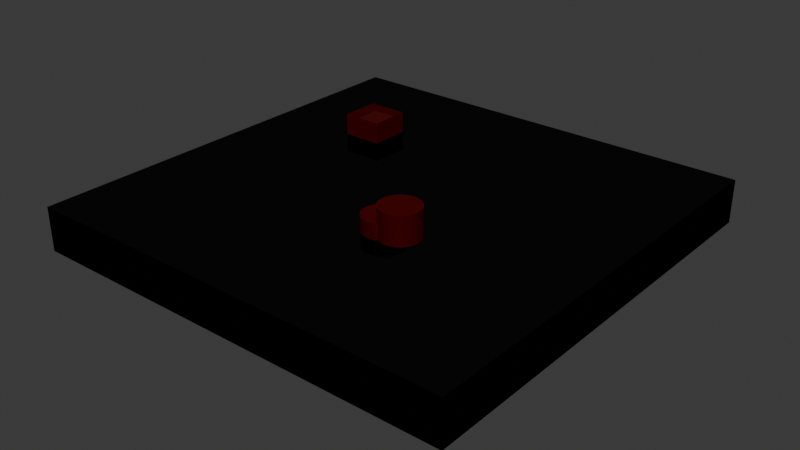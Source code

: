 # Source: map.blend  (saved by Blender 4.4.30; exported with 4.5.12 LTS)
import bpy
from mathutils import Matrix  # noqa: F401  (used for matrix-valued properties, if any)

bpy.ops.wm.read_factory_settings(use_empty=True)
scene = bpy.context.scene
scene.name = 'Scene'

# ---- collections
col_collection = bpy.data.collections.new('Collection'); scene.collection.children.link(col_collection)

# ---- materials (node trees are filled in below, after node groups)
mat_material_002 = bpy.data.materials.new('Material.002')
mat_material_003 = bpy.data.materials.new('Material.003')

# ---- material node trees
mat_material_002.use_nodes = True; mat_material_002.node_tree.nodes.clear()
_N = mat_material_002.node_tree.nodes; _L = mat_material_002.node_tree.links
n0 = _N.new('ShaderNodeBsdfPrincipled'); n0.name = 'Principled BSDF'; n0.location = (10, 300)
n0.inputs[0].default_value = (0.005511, 0.08503, 0.0005811, 1.0)
n0.inputs[2].default_value = 0.7818
n0.inputs[3].default_value = 1.0
n0.inputs[4].default_value = 0.95
n1 = _N.new('ShaderNodeOutputMaterial'); n1.name = 'Material Output'; n1.location = (300, 300)
_L.new(n0.outputs[0], n1.inputs[0])
n1.is_active_output = True
mat_material_003.use_nodes = True; mat_material_003.node_tree.nodes.clear()
_N = mat_material_003.node_tree.nodes; _L = mat_material_003.node_tree.links
n0 = _N.new('ShaderNodeBsdfPrincipled'); n0.name = 'Principled BSDF'; n0.location = (10, 300)
n0.inputs[0].default_value = (0.2273, 0.0, 0.0, 1.0)
n0.inputs[1].default_value = 0.7545
n0.inputs[2].default_value = 0.0
n0.inputs[3].default_value = 1.0
n1 = _N.new('ShaderNodeOutputMaterial'); n1.name = 'Material Output'; n1.location = (300, 300)
_L.new(n0.outputs[0], n1.inputs[0])
n1.is_active_output = True

# ---- world
world_world = bpy.data.worlds.new('World'); scene.world = world_world
world_world.use_nodes = True; world_world.node_tree.nodes.clear()
_N = world_world.node_tree.nodes; _L = world_world.node_tree.links
n0 = _N.new('ShaderNodeOutputWorld'); n0.name = 'World Output'; n0.location = (300, 300)
n1 = _N.new('ShaderNodeBackground'); n1.name = 'Background'; n1.location = (10, 300)
n1.inputs[0].default_value = (0.05088, 0.05088, 0.05088, 1.0)
_L.new(n1.outputs[0], n0.inputs[0])
n0.is_active_output = True
world_world.color = (0.05088, 0.05088, 0.05088)
world_world.sun_shadow_jitter_overblur = 0.0

# ---- meshes
me_plane = bpy.data.meshes.new('Plane')
me_plane.from_pydata([(-1.0, -1.0, 0.0), (1.0, -1.0, 0.0), (-1.0, 1.0, 0.0), (1.0, 1.0, 0.0), (-1.0, -1.0, 0.0), (1.0, -1.0, 0.0), (-1.0, 1.0, 0.0), (1.0, 1.0, 0.0), (-1.0, -1.0, 0.2), (1.0, -1.0, 0.2), (-1.0, 1.0, 0.2), (1.0, 1.0, 0.2), (-1.0, -1.0, 0.2), (1.0, -1.0, 0.2), (-1.0, 1.0, 0.2), (1.0, 1.0, 0.2), (-1.0, -1.0, 0.0), (1.0, -1.0, 0.0), (-1.0, 1.0, 0.0), (1.0, 1.0, 0.0), (-1.0, -1.0, 0.0), (1.0, -1.0, 0.0), (-1.0, 1.0, 0.0), (1.0, 1.0, 0.0), (-1.0, -1.0, 0.2), (1.0, -1.0, 0.2), (-1.0, 1.0, 0.2), (1.0, 1.0, 0.2), (-1.0, -1.0, 0.2), (1.0, -1.0, 0.2), (-1.0, 1.0, 0.2), (1.0, 1.0, 0.2), (0.0, 0.1, -0.004366), (0.0, 0.1, 0.1456), (0.01951, 0.09808, -0.004366), (0.01951, 0.09808, 0.1456), (0.03827, 0.09239, -0.004366), (0.03827, 0.09239, 0.1456), (0.05556, 0.08315, -0.004366), (0.05556, 0.08315, 0.1456), (0.07071, 0.07071, -0.004366), (0.07071, 0.07071, 0.1456), (0.08315, 0.05556, -0.004366), (0.08315, 0.05556, 0.1456), (0.09239, 0.03827, -0.004366), (0.09239, 0.03827, 0.1456), (0.09808, 0.01951, -0.004366), (0.09808, 0.01951, 0.1456), (0.1, 0.0, -0.004366), (0.1, 0.0, 0.1456), (0.09808, -0.01951, -0.004366), (0.09808, -0.01951, 0.1456), (0.09239, -0.03827, -0.004366), (0.09239, -0.03827, 0.1456), (0.08315, -0.05556, -0.004366), (0.08315, -0.05556, 0.1456), (0.07071, -0.07071, -0.004366), (0.07071, -0.07071, 0.1456), (0.05556, -0.08315, -0.004366), (0.05556, -0.08315, 0.1456), (0.03827, -0.09239, -0.004366), (0.03827, -0.09239, 0.1456), (0.01951, -0.09808, -0.004366), (0.01951, -0.09808, 0.1456), (0.0, -0.1, -0.004366), (0.0, -0.1, 0.1456), (-0.01951, -0.09808, -0.004366), (-0.01951, -0.09808, 0.1456), (-0.03827, -0.09239, -0.004366), (-0.03827, -0.09239, 0.1456), (-0.05556, -0.08315, -0.004366), (-0.05556, -0.08315, 0.1456), (-0.07071, -0.07071, -0.004366), (-0.07071, -0.07071, 0.1456), (-0.08315, -0.05556, -0.004366), (-0.08315, -0.05556, 0.1456), (-0.09239, -0.03827, -0.004366), (-0.09239, -0.03827, 0.1456), (-0.09808, -0.01951, -0.004366), (-0.09808, -0.01951, 0.1456), (-0.1, 0.0, -0.004366), (-0.1, 0.0, 0.1456), (-0.09808, 0.01951, -0.004366), (-0.09808, 0.01951, 0.1456), (-0.09239, 0.03827, -0.004366), (-0.09239, 0.03827, 0.1456), (-0.08315, 0.05556, -0.004366), (-0.08315, 0.05556, 0.1456), (-0.07071, 0.07071, -0.004366), (-0.07071, 0.07071, 0.1456), (-0.05556, 0.08315, -0.004366), (-0.05556, 0.08315, 0.1456), (-0.03827, 0.09239, -0.004366), (-0.03827, 0.09239, 0.1456), (-0.01951, 0.09808, -0.004366), (-0.01951, 0.09808, 0.1456), (-0.09105, 0.1, -0.0743), (-0.09105, 0.1, 0.0757), (-0.07154, 0.09808, -0.0743), (-0.07154, 0.09808, 0.0757), (-0.05278, 0.09239, -0.0743), (-0.05278, 0.09239, 0.0757), (-0.03549, 0.08315, -0.0743), (-0.03549, 0.08315, 0.0757), (-0.02034, 0.07071, -0.0743), (-0.02034, 0.07071, 0.0757), (-0.007902, 0.05556, -0.0743), (-0.007902, 0.05556, 0.0757), (0.001339, 0.03827, -0.0743), (0.001339, 0.03827, 0.0757), (0.00703, 0.01951, -0.0743), (0.00703, 0.01951, 0.0757), (0.008951, 0.0, -0.0743), (0.008951, 0.0, 0.0757), (0.00703, -0.01951, -0.0743), (0.00703, -0.01951, 0.0757), (0.001339, -0.03827, -0.0743), (0.001339, -0.03827, 0.0757), (-0.007902, -0.05556, -0.0743), (-0.007902, -0.05556, 0.0757), (-0.02034, -0.07071, -0.0743), (-0.02034, -0.07071, 0.0757), (-0.03549, -0.08315, -0.0743), (-0.03549, -0.08315, 0.0757), (-0.05278, -0.09239, -0.0743), (-0.05278, -0.09239, 0.0757), (-0.07154, -0.09808, -0.0743), (-0.07154, -0.09808, 0.0757), (-0.09105, -0.1, -0.0743), (-0.09105, -0.1, 0.0757), (-0.1106, -0.09808, -0.0743), (-0.1106, -0.09808, 0.0757), (-0.1293, -0.09239, -0.0743), (-0.1293, -0.09239, 0.0757), (-0.1466, -0.08315, -0.0743), (-0.1466, -0.08315, 0.0757), (-0.1618, -0.07071, -0.0743), (-0.1618, -0.07071, 0.0757), (-0.1742, -0.05556, -0.0743), (-0.1742, -0.05556, 0.0757), (-0.1834, -0.03827, -0.0743), (-0.1834, -0.03827, 0.0757), (-0.1891, -0.01951, -0.0743), (-0.1891, -0.01951, 0.0757), (-0.191, 0.0, -0.0743), (-0.191, 0.0, 0.0757), (-0.1891, 0.01951, -0.0743), (-0.1891, 0.01951, 0.0757), (-0.1834, 0.03827, -0.0743), (-0.1834, 0.03827, 0.0757), (-0.1742, 0.05556, -0.0743), (-0.1742, 0.05556, 0.0757), (-0.1618, 0.07071, -0.0743), (-0.1618, 0.07071, 0.0757), (-0.1466, 0.08315, -0.0743), (-0.1466, 0.08315, 0.0757), (-0.1293, 0.09239, -0.0743), (-0.1293, 0.09239, 0.0757), (-0.1106, 0.09808, -0.0743), (-0.1106, 0.09808, 0.0757), (-0.9211, 0.6884, -0.09378), (-0.9211, 0.6884, 0.1062), (-0.9211, 0.8884, -0.09378), (-0.9211, 0.8884, 0.1062), (-0.7211, 0.6884, -0.09378), (-0.7211, 0.6884, 0.1062), (-0.7211, 0.8884, -0.09378), (-0.7211, 0.8884, 0.1062)], [], [(0, 1, 3, 2), (4, 6, 7, 5), (2, 6, 4, 0), (3, 7, 6, 2), (0, 4, 5, 1), (1, 5, 7, 3), (2, 10, 11, 3), (7, 15, 11, 3), (0, 8, 10, 2), (7, 15, 14, 6), (6, 14, 12, 4), (1, 9, 13, 5), (1, 9, 8, 0), (0, 8, 12, 4), (4, 12, 13, 5), (3, 11, 9, 1), (6, 14, 10, 2), (5, 13, 15, 7), (16, 18, 19, 17), (20, 21, 23, 22), (18, 16, 20, 22), (19, 18, 22, 23), (16, 17, 21, 20), (17, 19, 23, 21), (18, 19, 27, 26), (23, 19, 27, 31), (16, 18, 26, 24), (23, 22, 30, 31), (22, 20, 28, 30), (17, 21, 29, 25), (17, 16, 24, 25), (16, 20, 28, 24), (20, 21, 29, 28), (19, 17, 25, 27), (22, 18, 26, 30), (21, 23, 31, 29), (8, 9, 25, 24), (12, 8, 24, 28), (13, 12, 28, 29), (9, 11, 27, 25), (10, 14, 30, 26), (15, 13, 29, 31), (11, 10, 26, 27), (11, 15, 31, 27), (10, 8, 24, 26), (14, 15, 31, 30), (12, 14, 30, 28), (13, 9, 25, 29), (32, 33, 35, 34), (34, 35, 37, 36), (36, 37, 39, 38), (38, 39, 41, 40), (40, 41, 43, 42), (42, 43, 45, 44), (44, 45, 47, 46), (46, 47, 49, 48), (48, 49, 51, 50), (50, 51, 53, 52), (52, 53, 55, 54), (54, 55, 57, 56), (56, 57, 59, 58), (58, 59, 61, 60), (60, 61, 63, 62), (62, 63, 65, 64), (64, 65, 67, 66), (66, 67, 69, 68), (68, 69, 71, 70), (70, 71, 73, 72), (72, 73, 75, 74), (74, 75, 77, 76), (76, 77, 79, 78), (78, 79, 81, 80), (80, 81, 83, 82), (82, 83, 85, 84), (84, 85, 87, 86), (86, 87, 89, 88), (88, 89, 91, 90), (90, 91, 93, 92), (35, 33, 95, 93, 91, 89, 87, 85, 83, 81, 79, 77, 75, 73, 71, 69, 67, 65, 63, 61, 59, 57, 55, 53, 51, 49, 47, 45, 43, 41, 39, 37), (92, 93, 95, 94), (94, 95, 33, 32), (32, 34, 36, 38, 40, 42, 44, 46, 48, 50, 52, 54, 56, 58, 60, 62, 64, 66, 68, 70, 72, 74, 76, 78, 80, 82, 84, 86, 88, 90, 92, 94), (96, 97, 99, 98), (98, 99, 101, 100), (100, 101, 103, 102), (102, 103, 105, 104), (104, 105, 107, 106), (106, 107, 109, 108), (108, 109, 111, 110), (110, 111, 113, 112), (112, 113, 115, 114), (114, 115, 117, 116), (116, 117, 119, 118), (118, 119, 121, 120), (120, 121, 123, 122), (122, 123, 125, 124), (124, 125, 127, 126), (126, 127, 129, 128), (128, 129, 131, 130), (130, 131, 133, 132), (132, 133, 135, 134), (134, 135, 137, 136), (136, 137, 139, 138), (138, 139, 141, 140), (140, 141, 143, 142), (142, 143, 145, 144), (144, 145, 147, 146), (146, 147, 149, 148), (148, 149, 151, 150), (150, 151, 153, 152), (152, 153, 155, 154), (154, 155, 157, 156), (99, 97, 159, 157, 155, 153, 151, 149, 147, 145, 143, 141, 139, 137, 135, 133, 131, 129, 127, 125, 123, 121, 119, 117, 115, 113, 111, 109, 107, 105, 103, 101), (156, 157, 159, 158), (158, 159, 97, 96), (96, 98, 100, 102, 104, 106, 108, 110, 112, 114, 116, 118, 120, 122, 124, 126, 128, 130, 132, 134, 136, 138, 140, 142, 144, 146, 148, 150, 152, 154, 156, 158), (160, 161, 163, 162), (162, 163, 167, 166), (166, 167, 165, 164), (164, 165, 161, 160), (162, 166, 164, 160), (167, 163, 161, 165)])
me_plane.polygons.foreach_set('material_index', [0, 0, 0, 0, 0, 0, 0, 0, 0, 0, 0, 0, 0, 0, 0, 0, 0, 0, 0, 0, 0, 0, 0, 0, 0, 0, 0, 0, 0, 0, 0, 0, 0, 0, 0, 0, 0, 0, 0, 0, 0, 0, 0, 0, 0, 0, 0, 0, 1, 1, 1, 1, 1, 1, 1, 1, 1, 1, 1, 1, 1, 1, 1, 1, 1, 1, 1, 1, 1, 1, 1, 1, 1, 1, 1, 1, 1, 1, 1, 1, 1, 1, 1, 1, 1, 1, 1, 1, 1, 1, 1, 1, 1, 1, 1, 1, 1, 1, 1, 1, 1, 1, 1, 1, 1, 1, 1, 1, 1, 1, 1, 1, 1, 1, 1, 1, 1, 1, 1, 1, 1, 1])
_uv = me_plane.uv_layers.new(name='UVMap')
_uv.uv.foreach_set('vector', [0.009469, 0.0003746, 0.3615, 0.0003746, 0.3615, 0.3524, 0.009469, 0.3524, 0.7143, 0.3524, 0.3623, 0.3524, 0.3623, 0.0003746, 0.7143, 0.0003746, 0.0003746, 0.0003745, 0.0007623, 0.0003747, 0.0007623, 0.3881, 0.0003746, 0.3881, 0.001511, 0.0003745, 0.001899, 0.0003747, 0.001899, 0.3881, 0.001511, 0.3881, 0.003036, 0.3881, 0.002648, 0.3881, 0.002648, 0.0003745, 0.003036, 0.0003747, 0.004173, 0.3881, 0.003785, 0.3881, 0.003785, 0.0003745, 0.004173, 0.0003747, 0.9283, 0.3515, 0.8932, 0.3515, 0.8932, 0.0003746, 0.9283, 0.0003746, 0.2483, 0.706, 0.2343, 0.7421, 0.2343, 0.7421, 0.2482, 0.706, 0.9996, 0.7036, 0.9645, 0.7036, 0.9645, 0.3525, 0.9996, 0.3525, 0.7856, 0.3515, 0.7505, 0.3515, 0.7505, 0.0003746, 0.7856, 0.0003746, 0.7856, 0.7043, 0.7505, 0.7043, 0.7505, 0.3532, 0.7856, 0.3532, 0.2188, 0.706, 0.2049, 0.7421, 0.2048, 0.7421, 0.2188, 0.706, 0.857, 0.3515, 0.8218, 0.3515, 0.8218, 0.0003746, 0.857, 0.0003746, 0.2335, 0.706, 0.2196, 0.7421, 0.2196, 0.7421, 0.2335, 0.706, 0.9283, 0.7036, 0.8932, 0.7036, 0.8932, 0.3525, 0.9283, 0.3525, 0.857, 0.7036, 0.8218, 0.7036, 0.8218, 0.3525, 0.857, 0.3525, 0.263, 0.706, 0.2491, 0.7421, 0.249, 0.7421, 0.263, 0.706, 0.9996, 0.3515, 0.9645, 0.3515, 0.9645, 0.0003746, 0.9996, 0.0003746, 0.7143, 0.7052, 0.3623, 0.7052, 0.3623, 0.3532, 0.7143, 0.3532, 0.009469, 0.3532, 0.3615, 0.3532, 0.3615, 0.7052, 0.009469, 0.7052, 0.00531, 0.0003745, 0.00531, 0.3879, 0.004922, 0.3881, 0.004922, 0.0005983, 0.006446, 0.0003745, 0.006446, 0.3879, 0.006059, 0.3881, 0.006059, 0.0005983, 0.007195, 0.3881, 0.007195, 0.0005983, 0.007583, 0.0003745, 0.007583, 0.3879, 0.008332, 0.3881, 0.008332, 0.0005983, 0.008719, 0.0003745, 0.008719, 0.3879, 0.8577, 0.3517, 0.8577, 0.0005773, 0.8928, 0.0005773, 0.8928, 0.3517, 0.2483, 0.8305, 0.2482, 0.8305, 0.2413, 0.7863, 0.2413, 0.7863, 0.929, 0.7039, 0.929, 0.3527, 0.9642, 0.3527, 0.9642, 0.7039, 0.715, 0.3517, 0.715, 0.0005773, 0.7502, 0.0005773, 0.7502, 0.3517, 0.715, 0.7045, 0.715, 0.3534, 0.7502, 0.3534, 0.7502, 0.7045, 0.2188, 0.8305, 0.2188, 0.8305, 0.2118, 0.7863, 0.2118, 0.7863, 0.7864, 0.3517, 0.7864, 0.0005773, 0.8215, 0.0005773, 0.8215, 0.3517, 0.2335, 0.8305, 0.2335, 0.8305, 0.2265, 0.7863, 0.2266, 0.7863, 0.8577, 0.7039, 0.8577, 0.3527, 0.8928, 0.3527, 0.8928, 0.7039, 0.7864, 0.7039, 0.7864, 0.3527, 0.8215, 0.3527, 0.8215, 0.7039, 0.263, 0.8305, 0.263, 0.8305, 0.256, 0.7863, 0.256, 0.7863, 0.929, 0.3517, 0.929, 0.0005773, 0.9642, 0.0005773, 0.9642, 0.3517, 0.8218, 0.0003746, 0.8218, 0.3515, 0.8215, 0.3517, 0.8215, 0.0005773, 0.2196, 0.7421, 0.2196, 0.7421, 0.2266, 0.7863, 0.2265, 0.7863, 0.8932, 0.3525, 0.8932, 0.7036, 0.8928, 0.7039, 0.8928, 0.3527, 0.8218, 0.3525, 0.8218, 0.7036, 0.8215, 0.7039, 0.8215, 0.3527, 0.249, 0.7421, 0.2491, 0.7421, 0.256, 0.7863, 0.256, 0.7863, 0.9645, 0.0003746, 0.9645, 0.3515, 0.9642, 0.3517, 0.9642, 0.0005773, 0.8932, 0.0003746, 0.8932, 0.3515, 0.8928, 0.3517, 0.8928, 0.0005773, 0.2343, 0.7421, 0.2343, 0.7421, 0.2413, 0.7863, 0.2413, 0.7863, 0.9645, 0.3525, 0.9645, 0.7036, 0.9642, 0.7039, 0.9642, 0.3527, 0.7505, 0.0003746, 0.7505, 0.3515, 0.7502, 0.3517, 0.7502, 0.0005773, 0.7505, 0.3532, 0.7505, 0.7043, 0.7502, 0.7045, 0.7502, 0.3534, 0.2048, 0.7421, 0.2049, 0.7421, 0.2118, 0.7863, 0.2118, 0.7863, 0.009469, 0.706, 0.1064, 0.706, 0.1064, 0.712, 0.009469, 0.712, 0.009469, 0.712, 0.1064, 0.712, 0.1064, 0.7181, 0.009469, 0.7181, 0.009469, 0.7181, 0.1064, 0.7181, 0.1064, 0.7241, 0.009469, 0.7241, 0.009469, 0.7241, 0.1064, 0.7241, 0.1064, 0.7302, 0.009469, 0.7302, 0.009469, 0.7302, 0.1064, 0.7302, 0.1064, 0.7362, 0.009469, 0.7362, 0.009469, 0.7362, 0.1064, 0.7362, 0.1064, 0.7423, 0.009469, 0.7423, 0.009469, 0.7423, 0.1064, 0.7423, 0.1064, 0.7484, 0.009469, 0.7484, 0.009469, 0.7484, 0.1064, 0.7484, 0.1064, 0.7544, 0.009469, 0.7544, 0.009469, 0.7544, 0.1064, 0.7544, 0.1064, 0.7605, 0.009469, 0.7605, 0.009469, 0.7605, 0.1064, 0.7605, 0.1064, 0.7665, 0.009469, 0.7665, 0.009469, 0.7665, 0.1064, 0.7665, 0.1064, 0.7726, 0.009469, 0.7726, 0.009469, 0.7726, 0.1064, 0.7726, 0.1064, 0.7787, 0.009469, 0.7787, 0.009469, 0.7787, 0.1064, 0.7787, 0.1064, 0.7847, 0.009469, 0.7847, 0.009469, 0.7847, 0.1064, 0.7847, 0.1064, 0.7908, 0.009469, 0.7908, 0.009469, 0.7908, 0.1064, 0.7908, 0.1064, 0.7968, 0.009469, 0.7968, 0.009469, 0.7968, 0.1064, 0.7968, 0.1064, 0.8029, 0.009469, 0.8029, 0.009469, 0.8029, 0.1064, 0.8029, 0.1064, 0.8089, 0.009469, 0.8089, 0.009469, 0.8089, 0.1064, 0.8089, 0.1064, 0.815, 0.009469, 0.815, 0.009469, 0.815, 0.1064, 0.815, 0.1064, 0.8211, 0.009469, 0.8211, 0.009469, 0.8211, 0.1064, 0.8211, 0.1064, 0.8271, 0.009469, 0.8271, 0.009469, 0.8271, 0.1064, 0.8271, 0.1064, 0.8332, 0.009469, 0.8332, 0.009469, 0.8332, 0.1064, 0.8332, 0.1064, 0.8392, 0.009469, 0.8392, 0.009469, 0.8392, 0.1064, 0.8392, 0.1064, 0.8453, 0.009469, 0.8453, 0.009469, 0.8453, 0.1064, 0.8453, 0.1064, 0.8514, 0.009469, 0.8514, 0.009469, 0.8514, 0.1064, 0.8514, 0.1064, 0.8574, 0.009469, 0.8574, 0.009469, 0.8574, 0.1064, 0.8574, 0.1064, 0.8635, 0.009469, 0.8635, 0.009469, 0.8635, 0.1064, 0.8635, 0.1064, 0.8695, 0.009469, 0.8695, 0.009469, 0.8695, 0.1064, 0.8695, 0.1064, 0.8756, 0.009469, 0.8756, 0.009469, 0.8756, 0.1064, 0.8756, 0.1064, 0.8816, 0.009469, 0.8816, 0.009469, 0.8816, 0.1064, 0.8816, 0.1064, 0.8877, 0.009469, 0.8877, 0.5065, 0.7986, 0.4974, 0.7986, 0.4884, 0.7968, 0.48, 0.7933, 0.4724, 0.7882, 0.466, 0.7818, 0.4609, 0.7742, 0.4574, 0.7658, 0.4556, 0.7568, 0.4556, 0.7477, 0.4574, 0.7387, 0.4609, 0.7303, 0.466, 0.7227, 0.4724, 0.7163, 0.48, 0.7112, 0.4884, 0.7077, 0.4974, 0.7059, 0.5065, 0.7059, 0.5154, 0.7077, 0.5239, 0.7112, 0.5314, 0.7163, 0.5379, 0.7227, 0.543, 0.7303, 0.5464, 0.7387, 0.5482, 0.7477, 0.5482, 0.7568, 0.5464, 0.7658, 0.543, 0.7742, 0.5379, 0.7818, 0.5314, 0.7882, 0.5239, 0.7933, 0.5154, 0.7968, 0.009469, 0.8877, 0.1064, 0.8877, 0.1064, 0.8938, 0.009469, 0.8938, 0.009469, 0.8938, 0.1064, 0.8938, 0.1064, 0.8998, 0.009469, 0.8998, 0.2655, 0.7658, 0.269, 0.7742, 0.2741, 0.7818, 0.2805, 0.7882, 0.2881, 0.7933, 0.2965, 0.7968, 0.3055, 0.7986, 0.3146, 0.7986, 0.3236, 0.7968, 0.332, 0.7933, 0.3396, 0.7882, 0.346, 0.7818, 0.3511, 0.7742, 0.3546, 0.7658, 0.3564, 0.7568, 0.3564, 0.7477, 0.3546, 0.7387, 0.3511, 0.7303, 0.346, 0.7227, 0.3396, 0.7163, 0.332, 0.7112, 0.3236, 0.7077, 0.3146, 0.706, 0.3055, 0.706, 0.2965, 0.7077, 0.2881, 0.7112, 0.2805, 0.7163, 0.2741, 0.7227, 0.269, 0.7303, 0.2655, 0.7387, 0.2637, 0.7477, 0.2637, 0.7568, 0.1072, 0.706, 0.2041, 0.706, 0.2041, 0.712, 0.1072, 0.712, 0.1072, 0.712, 0.2041, 0.712, 0.2041, 0.7181, 0.1072, 0.7181, 0.1072, 0.7181, 0.2041, 0.7181, 0.2041, 0.7241, 0.1072, 0.7241, 0.1072, 0.7241, 0.2041, 0.7241, 0.2041, 0.7302, 0.1072, 0.7302, 0.1072, 0.7302, 0.2041, 0.7302, 0.2041, 0.7362, 0.1072, 0.7362, 0.1072, 0.7362, 0.2041, 0.7362, 0.2041, 0.7423, 0.1072, 0.7423, 0.1072, 0.7423, 0.2041, 0.7423, 0.2041, 0.7484, 0.1072, 0.7484, 0.1072, 0.7484, 0.2041, 0.7484, 0.2041, 0.7544, 0.1072, 0.7544, 0.1072, 0.7544, 0.2041, 0.7544, 0.2041, 0.7605, 0.1072, 0.7605, 0.1072, 0.7605, 0.2041, 0.7605, 0.2041, 0.7665, 0.1072, 0.7665, 0.1072, 0.7665, 0.2041, 0.7665, 0.2041, 0.7726, 0.1072, 0.7726, 0.1072, 0.7726, 0.2041, 0.7726, 0.2041, 0.7787, 0.1072, 0.7787, 0.1072, 0.7787, 0.2041, 0.7787, 0.2041, 0.7847, 0.1072, 0.7847, 0.1072, 0.7847, 0.2041, 0.7847, 0.2041, 0.7908, 0.1072, 0.7908, 0.1072, 0.7908, 0.2041, 0.7908, 0.2041, 0.7968, 0.1072, 0.7968, 0.1072, 0.7968, 0.2041, 0.7968, 0.2041, 0.8029, 0.1072, 0.8029, 0.1072, 0.8029, 0.2041, 0.8029, 0.2041, 0.8089, 0.1072, 0.8089, 0.1072, 0.8089, 0.2041, 0.8089, 0.2041, 0.815, 0.1072, 0.815, 0.1072, 0.815, 0.2041, 0.815, 0.2041, 0.8211, 0.1072, 0.8211, 0.1072, 0.8211, 0.2041, 0.8211, 0.2041, 0.8271, 0.1072, 0.8271, 0.1072, 0.8271, 0.2041, 0.8271, 0.2041, 0.8332, 0.1072, 0.8332, 0.1072, 0.8332, 0.2041, 0.8332, 0.2041, 0.8392, 0.1072, 0.8392, 0.1072, 0.8392, 0.2041, 0.8392, 0.2041, 0.8453, 0.1072, 0.8453, 0.1072, 0.8453, 0.2041, 0.8453, 0.2041, 0.8514, 0.1072, 0.8514, 0.1072, 0.8514, 0.2041, 0.8514, 0.2041, 0.8574, 0.1072, 0.8574, 0.1072, 0.8574, 0.2041, 0.8574, 0.2041, 0.8635, 0.1072, 0.8635, 0.1072, 0.8635, 0.2041, 0.8635, 0.2041, 0.8695, 0.1072, 0.8695, 0.1072, 0.8695, 0.2041, 0.8695, 0.2041, 0.8756, 0.1072, 0.8756, 0.1072, 0.8756, 0.2041, 0.8756, 0.2041, 0.8816, 0.1072, 0.8816, 0.1072, 0.8816, 0.2041, 0.8816, 0.2041, 0.8877, 0.1072, 0.8877, 0.5998, 0.7986, 0.5907, 0.7986, 0.5818, 0.7968, 0.5733, 0.7933, 0.5658, 0.7882, 0.5593, 0.7818, 0.5542, 0.7742, 0.5508, 0.7658, 0.549, 0.7568, 0.549, 0.7477, 0.5508, 0.7387, 0.5542, 0.7303, 0.5593, 0.7227, 0.5658, 0.7163, 0.5733, 0.7112, 0.5818, 0.7077, 0.5907, 0.7059, 0.5998, 0.7059, 0.6088, 0.7077, 0.6172, 0.7112, 0.6248, 0.7163, 0.6312, 0.7227, 0.6363, 0.7303, 0.6398, 0.7387, 0.6416, 0.7477, 0.6416, 0.7568, 0.6398, 0.7658, 0.6363, 0.7742, 0.6312, 0.7818, 0.6248, 0.7882, 0.6172, 0.7933, 0.6088, 0.7968, 0.1072, 0.8877, 0.2041, 0.8877, 0.2041, 0.8938, 0.1072, 0.8938, 0.1072, 0.8938, 0.2041, 0.8938, 0.2041, 0.8998, 0.1072, 0.8998, 0.364, 0.7658, 0.3675, 0.7742, 0.3726, 0.7818, 0.379, 0.7882, 0.3866, 0.7933, 0.3951, 0.7968, 0.404, 0.7986, 0.4131, 0.7986, 0.4221, 0.7968, 0.4305, 0.7933, 0.4381, 0.7882, 0.4445, 0.7818, 0.4496, 0.7742, 0.4531, 0.7658, 0.4549, 0.7568, 0.4549, 0.7477, 0.4531, 0.7387, 0.4496, 0.7303, 0.4445, 0.7227, 0.4381, 0.7163, 0.4305, 0.7112, 0.4221, 0.7077, 0.4131, 0.706, 0.404, 0.706, 0.3951, 0.7077, 0.3866, 0.7112, 0.379, 0.7163, 0.3726, 0.7227, 0.3675, 0.7303, 0.364, 0.7387, 0.3623, 0.7477, 0.3623, 0.7568, 0.7635, 0.7053, 0.812, 0.7053, 0.812, 0.7537, 0.7635, 0.7537, 0.7635, 0.7537, 0.812, 0.7537, 0.812, 0.8022, 0.7635, 0.8022, 0.7635, 0.8022, 0.812, 0.8022, 0.812, 0.8507, 0.7635, 0.8507, 0.7635, 0.8507, 0.812, 0.8507, 0.812, 0.8991, 0.7635, 0.8991, 0.715, 0.8022, 0.7635, 0.8022, 0.7635, 0.8507, 0.715, 0.8507, 0.812, 0.8022, 0.8604, 0.8022, 0.8604, 0.8507, 0.812, 0.8507])
me_plane.materials.append(mat_material_002)
me_plane.materials.append(mat_material_003)
me_plane.materials.append(None)
me_plane.update()

# ---- objects
ob_plane_col = bpy.data.objects.new('Plane-col', me_plane)

# ---- transforms, parenting, visibility, modifiers, constraints
ob_plane_col.location = (0.0, 0.0, 0.0)
ob_plane_col.scale = (10.0, 10.0, 10.0)

# ---- collection membership
col_collection.objects.link(ob_plane_col)

# ---- scene / render settings (as saved in the file)
scene.frame_start = 1; scene.frame_end = 250; scene.frame_set(1)
scene.render.engine = 'BLENDER_EEVEE_NEXT'
bpy.context.view_layer.update()

# ---- added for rendering (the .blend has no active camera and no usable light): camera, sun
cam_auto = bpy.data.cameras.new('AutoCamera')
cam_auto.lens = 50.0
cam_auto.sensor_width = 36.0
cam_auto.clip_end = 1000.0
ob_auto_camera = bpy.data.objects.new('AutoCamera', cam_auto)
scene.collection.objects.link(ob_auto_camera)
ob_auto_camera.location = (26.3101, -31.5721, 21.5792)
ob_auto_camera.rotation_euler = (1.09748, -7.21219e-08, 0.694738)
scene.camera = ob_auto_camera
light_auto_sun = bpy.data.lights.new('AutoSun', 'SUN')
light_auto_sun.energy = 3.0
light_auto_sun.angle = 0.0523599
ob_auto_sun = bpy.data.objects.new('AutoSun', light_auto_sun)
scene.collection.objects.link(ob_auto_sun)
ob_auto_sun.rotation_euler = (0.872665, 0.174533, 0.523599)
bpy.context.view_layer.update()
